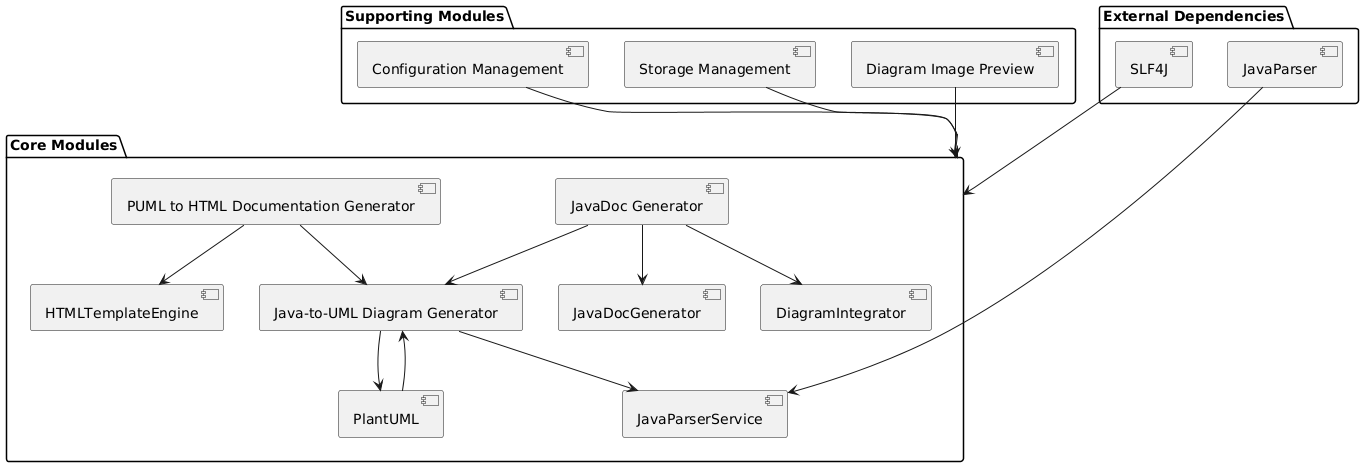

The diagram above was rendered by PlantUML. Its source (embedded in the PNG):
@startuml
package "Core Modules" {
    [Java-to-UML Diagram Generator] --> [JavaParserService]
    [Java-to-UML Diagram Generator] --> [PlantUML]
    [PUML to HTML Documentation Generator] --> [HTMLTemplateEngine]
    [PUML to HTML Documentation Generator] --> [Java-to-UML Diagram Generator]
    [JavaDoc Generator] --> [JavaDocGenerator]
    [JavaDoc Generator] --> [DiagramIntegrator]
    [JavaDoc Generator] --> [Java-to-UML Diagram Generator]
}

package "Supporting Modules" {
    [Configuration Management] --> [Core Modules]
    [Storage Management] --> [Core Modules]
    [Diagram Image Preview] --> [Core Modules]
}

package "External Dependencies" {
    [PlantUML] --> [Java-to-UML Diagram Generator]
    [JavaParser] --> [JavaParserService]
    [SLF4J] --> [Core Modules]
}
@enduml